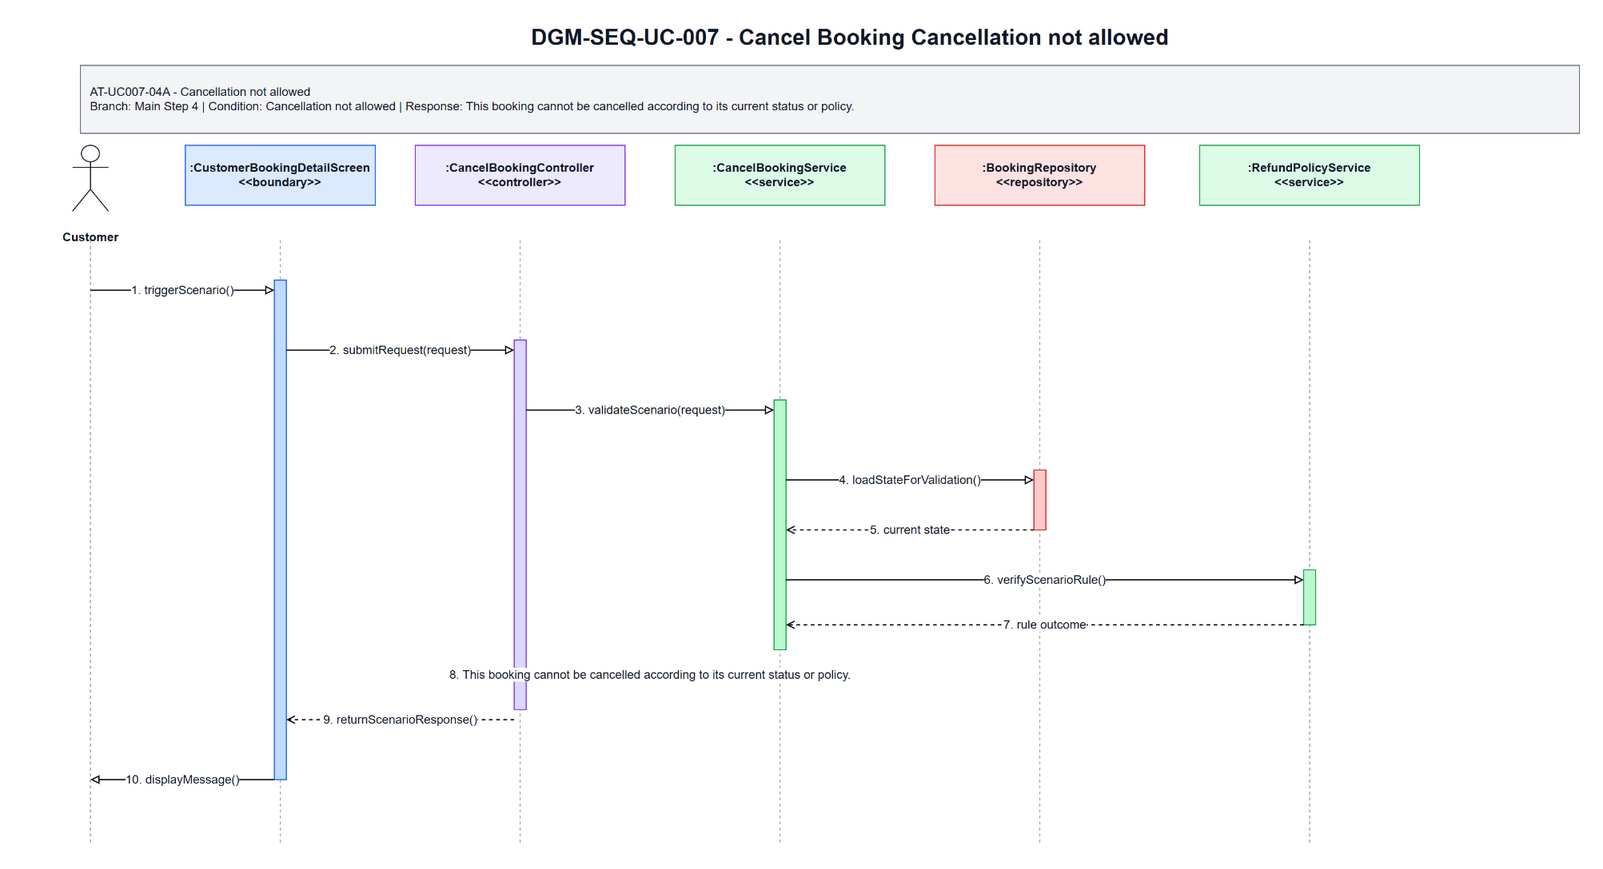

The diagram above was exported from draw.io. Its source (the exported page's mxGraphModel, read from the mxfile embedded in the PNG):
<mxGraphModel dx="1700" dy="920" grid="1" gridSize="10" guides="1" tooltips="1" connect="1" arrows="1" fold="1" page="1" pageScale="1" pageWidth="1700" pageHeight="920" math="0" shadow="0">
  <root>
    <mxCell id="0" />
    <mxCell id="1" parent="0" />
    <mxCell id="title" parent="1" value="DGM-SEQ-UC-007 - Cancel Booking Cancellation not allowed" style="text;html=1;strokeColor=none;fillColor=none;align=center;verticalAlign=middle;fontStyle=1;fontSize=22;fontColor=#111827" vertex="1">
      <mxGeometry x="350" y="25" width="1000" height="34" as="geometry" />
    </mxCell>
    <mxCell id="scenario-band" parent="1" value="AT-UC007-04A - Cancellation not allowed&lt;br&gt;Branch: Main Step 4 | Condition: Cancellation not allowed | Response: This booking cannot be cancelled according to its current status or policy." style="rounded=0;whiteSpace=wrap;html=1;fillColor=#F3F4F6;strokeColor=#6B7280;fontSize=12;fontColor=#111827;align=left;spacing=10" vertex="1">
      <mxGeometry x="80" y="70" width="1500" height="68" as="geometry" />
    </mxCell>
    <mxCell id="actor-icon" parent="1" value="" style="shape=umlActor;verticalLabelPosition=bottom;verticalAlign=top;html=1;outlineConnect=0;strokeColor=#111827" vertex="1">
      <mxGeometry x="72" y="150" width="36" height="66" as="geometry" />
    </mxCell>
    <mxCell id="actor-label" parent="1" value="Customer" style="text;html=1;strokeColor=none;fillColor=none;align=center;verticalAlign=middle;fontStyle=1;fontSize=12;fontColor=#111827" vertex="1">
      <mxGeometry x="20" y="224" width="140" height="36" as="geometry" />
    </mxCell>
    <mxCell id="h0" parent="1" value=":CustomerBookingDetailScreen&lt;br&gt;&amp;lt;&amp;lt;boundary&amp;gt;&amp;gt;" style="rounded=0;whiteSpace=wrap;html=1;fillColor=#DBEAFE;strokeColor=#2563EB;fontSize=12;fontStyle=1;fontColor=#111827" vertex="1">
      <mxGeometry x="185" y="150" width="190" height="60" as="geometry" />
    </mxCell>
    <mxCell id="h1" parent="1" value=":CancelBookingController&lt;br&gt;&amp;lt;&amp;lt;controller&amp;gt;&amp;gt;" style="rounded=0;whiteSpace=wrap;html=1;fillColor=#EDE9FE;strokeColor=#7C3AED;fontSize=12;fontStyle=1;fontColor=#111827" vertex="1">
      <mxGeometry x="415" y="150" width="210" height="60" as="geometry" />
    </mxCell>
    <mxCell id="h2" parent="1" value=":CancelBookingService&lt;br&gt;&amp;lt;&amp;lt;service&amp;gt;&amp;gt;" style="rounded=0;whiteSpace=wrap;html=1;fillColor=#DCFCE7;strokeColor=#16A34A;fontSize=12;fontStyle=1;fontColor=#111827" vertex="1">
      <mxGeometry x="675" y="150" width="210" height="60" as="geometry" />
    </mxCell>
    <mxCell id="h3" parent="1" value=":BookingRepository&lt;br&gt;&amp;lt;&amp;lt;repository&amp;gt;&amp;gt;" style="rounded=0;whiteSpace=wrap;html=1;fillColor=#FEE2E2;strokeColor=#DC2626;fontSize=12;fontStyle=1;fontColor=#111827" vertex="1">
      <mxGeometry x="935" y="150" width="210" height="60" as="geometry" />
    </mxCell>
    <mxCell id="h4" parent="1" value=":RefundPolicyService&lt;br&gt;&amp;lt;&amp;lt;service&amp;gt;&amp;gt;" style="rounded=0;whiteSpace=wrap;html=1;fillColor=#DCFCE7;strokeColor=#16A34A;fontSize=12;fontStyle=1;fontColor=#111827" vertex="1">
      <mxGeometry x="1200" y="150" width="220" height="60" as="geometry" />
    </mxCell>
    <mxCell id="l-actor" parent="1" style="endArrow=none;html=1;dashed=1;strokeColor=#9CA3AF" edge="1">
      <mxGeometry relative="1" as="geometry">
        <mxPoint x="90" y="245" as="sourcePoint" />
        <mxPoint x="90" y="850" as="targetPoint" />
      </mxGeometry>
    </mxCell>
    <mxCell id="l0" parent="1" style="endArrow=none;html=1;dashed=1;strokeColor=#9CA3AF" edge="1">
      <mxGeometry relative="1" as="geometry">
        <mxPoint x="280" y="245" as="sourcePoint" />
        <mxPoint x="280" y="850" as="targetPoint" />
      </mxGeometry>
    </mxCell>
    <mxCell id="l1" parent="1" style="endArrow=none;html=1;dashed=1;strokeColor=#9CA3AF" edge="1">
      <mxGeometry relative="1" as="geometry">
        <mxPoint x="520" y="245" as="sourcePoint" />
        <mxPoint x="520" y="850" as="targetPoint" />
      </mxGeometry>
    </mxCell>
    <mxCell id="l2" parent="1" style="endArrow=none;html=1;dashed=1;strokeColor=#9CA3AF" edge="1">
      <mxGeometry relative="1" as="geometry">
        <mxPoint x="780" y="245" as="sourcePoint" />
        <mxPoint x="780" y="850" as="targetPoint" />
      </mxGeometry>
    </mxCell>
    <mxCell id="l3" parent="1" style="endArrow=none;html=1;dashed=1;strokeColor=#9CA3AF" edge="1">
      <mxGeometry relative="1" as="geometry">
        <mxPoint x="1040" y="245" as="sourcePoint" />
        <mxPoint x="1040" y="850" as="targetPoint" />
      </mxGeometry>
    </mxCell>
    <mxCell id="l4" parent="1" style="endArrow=none;html=1;dashed=1;strokeColor=#9CA3AF" edge="1">
      <mxGeometry relative="1" as="geometry">
        <mxPoint x="1310" y="245" as="sourcePoint" />
        <mxPoint x="1310" y="850" as="targetPoint" />
      </mxGeometry>
    </mxCell>
    <mxCell id="a-boundary" parent="1" value="" style="rounded=0;whiteSpace=wrap;html=1;fillColor=#BFDBFE;strokeColor=#2563EB" vertex="1">
      <mxGeometry x="274" y="285" width="12" height="500" as="geometry" />
    </mxCell>
    <mxCell id="a-controller" parent="1" value="" style="rounded=0;whiteSpace=wrap;html=1;fillColor=#DDD6FE;strokeColor=#7C3AED" vertex="1">
      <mxGeometry x="514" y="345" width="12" height="370" as="geometry" />
    </mxCell>
    <mxCell id="a-service" parent="1" value="" style="rounded=0;whiteSpace=wrap;html=1;fillColor=#BBF7D0;strokeColor=#16A34A" vertex="1">
      <mxGeometry x="774" y="405" width="12" height="250" as="geometry" />
    </mxCell>
    <mxCell id="a-repo" parent="1" value="" style="rounded=0;whiteSpace=wrap;html=1;fillColor=#FECACA;strokeColor=#DC2626" vertex="1">
      <mxGeometry x="1034" y="475" width="12" height="60" as="geometry" />
    </mxCell>
    <mxCell id="a-support" parent="1" value="" style="rounded=0;whiteSpace=wrap;html=1;fillColor=#BBF7D0;strokeColor=#16A34A" vertex="1">
      <mxGeometry x="1304" y="575" width="12" height="55" as="geometry" />
    </mxCell>
    <mxCell id="m1" parent="1" value="1. triggerScenario()" style="endArrow=block;endFill=0;html=1;rounded=0;strokeWidth=1.2;fontSize=12;fontColor=#111827;labelBackgroundColor=#FFFFFF" edge="1">
      <mxGeometry relative="1" as="geometry">
        <mxPoint x="90" y="295" as="sourcePoint" />
        <mxPoint x="274" y="295" as="targetPoint" />
      </mxGeometry>
    </mxCell>
    <mxCell id="m2" parent="1" value="2. submitRequest(request)" style="endArrow=block;endFill=0;html=1;rounded=0;strokeWidth=1.2;fontSize=12;fontColor=#111827;labelBackgroundColor=#FFFFFF" edge="1">
      <mxGeometry relative="1" as="geometry">
        <mxPoint x="286" y="355" as="sourcePoint" />
        <mxPoint x="514" y="355" as="targetPoint" />
      </mxGeometry>
    </mxCell>
    <mxCell id="m3" parent="1" value="3. validateScenario(request)" style="endArrow=block;endFill=0;html=1;rounded=0;strokeWidth=1.2;fontSize=12;fontColor=#111827;labelBackgroundColor=#FFFFFF" edge="1">
      <mxGeometry relative="1" as="geometry">
        <mxPoint x="526" y="415" as="sourcePoint" />
        <mxPoint x="774" y="415" as="targetPoint" />
      </mxGeometry>
    </mxCell>
    <mxCell id="m4" parent="1" value="4. loadStateForValidation()" style="endArrow=block;endFill=0;html=1;rounded=0;strokeWidth=1.2;fontSize=12;fontColor=#111827;labelBackgroundColor=#FFFFFF" edge="1">
      <mxGeometry relative="1" as="geometry">
        <mxPoint x="786" y="485" as="sourcePoint" />
        <mxPoint x="1034" y="485" as="targetPoint" />
      </mxGeometry>
    </mxCell>
    <mxCell id="m5" parent="1" value="5. current state" style="endArrow=open;endFill=0;dashed=1;html=1;rounded=0;strokeWidth=1.2;fontSize=12;fontColor=#111827;labelBackgroundColor=#FFFFFF" edge="1">
      <mxGeometry relative="1" as="geometry">
        <mxPoint x="1034" y="535" as="sourcePoint" />
        <mxPoint x="786" y="535" as="targetPoint" />
      </mxGeometry>
    </mxCell>
    <mxCell id="m6" parent="1" value="6. verifyScenarioRule()" style="endArrow=block;endFill=0;html=1;rounded=0;strokeWidth=1.2;fontSize=12;fontColor=#111827;labelBackgroundColor=#FFFFFF" edge="1">
      <mxGeometry relative="1" as="geometry">
        <mxPoint x="786" y="585" as="sourcePoint" />
        <mxPoint x="1304" y="585" as="targetPoint" />
      </mxGeometry>
    </mxCell>
    <mxCell id="m7" parent="1" value="7. rule outcome" style="endArrow=open;endFill=0;dashed=1;html=1;rounded=0;strokeWidth=1.2;fontSize=12;fontColor=#111827;labelBackgroundColor=#FFFFFF" edge="1">
      <mxGeometry relative="1" as="geometry">
        <mxPoint x="1304" y="630" as="sourcePoint" />
        <mxPoint x="786" y="630" as="targetPoint" />
      </mxGeometry>
    </mxCell>
    <mxCell id="m8" parent="1" value="8. This booking cannot be cancelled according to its current status or policy." style="endArrow=open;endFill=0;dashed=1;html=1;rounded=0;strokeWidth=1.2;fontSize=12;fontColor=#111827;labelBackgroundColor=#FFFFFF" edge="1">
      <mxGeometry relative="1" as="geometry">
        <mxPoint x="774" y="680" as="sourcePoint" />
        <mxPoint x="526" y="680" as="targetPoint" />
      </mxGeometry>
    </mxCell>
    <mxCell id="m9" parent="1" value="9. returnScenarioResponse()" style="endArrow=open;endFill=0;dashed=1;html=1;rounded=0;strokeWidth=1.2;fontSize=12;fontColor=#111827;labelBackgroundColor=#FFFFFF" edge="1">
      <mxGeometry relative="1" as="geometry">
        <mxPoint x="514" y="725" as="sourcePoint" />
        <mxPoint x="286" y="725" as="targetPoint" />
      </mxGeometry>
    </mxCell>
    <mxCell id="m10" parent="1" value="10. displayMessage()" style="endArrow=block;endFill=0;html=1;rounded=0;strokeWidth=1.2;fontSize=12;fontColor=#111827;labelBackgroundColor=#FFFFFF" edge="1">
      <mxGeometry relative="1" as="geometry">
        <mxPoint x="274" y="785" as="sourcePoint" />
        <mxPoint x="90" y="785" as="targetPoint" />
      </mxGeometry>
    </mxCell>
  </root>
</mxGraphModel>